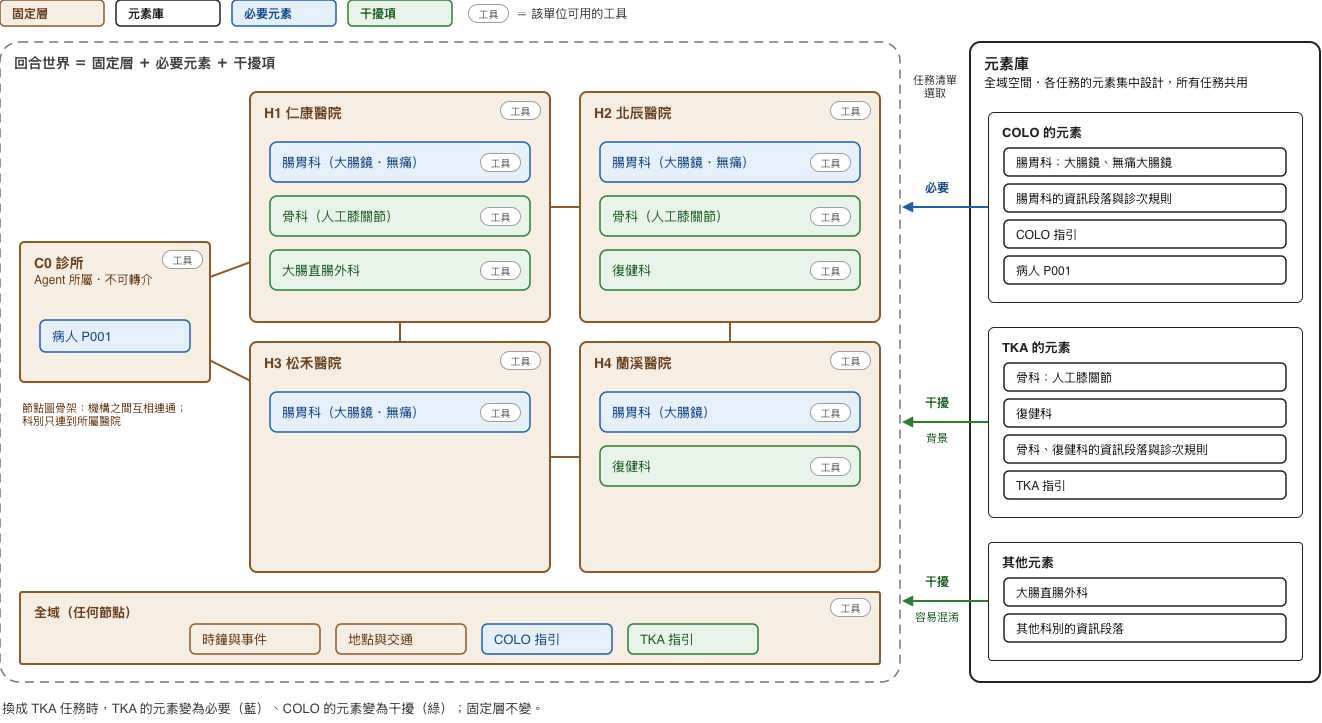

The diagram above was exported from draw.io. Its source (the exported page's mxGraphModel, read from the mxfile embedded in the PNG):
<mxGraphModel dx="1828" dy="801" grid="1" gridSize="10" guides="1" tooltips="1" connect="1" arrows="1" fold="1" page="1" pageScale="1" pageWidth="1400" pageHeight="820" math="0" shadow="0">
  <root>
    <mxCell id="0" />
    <mxCell id="1" parent="0" />
    <mxCell id="c70" edge="1" parent="1" source="c10" style="endArrow=none;html=1;strokeColor=#8B5A2B;strokeWidth=2;" target="c13">
      <mxGeometry relative="1" as="geometry" />
    </mxCell>
    <mxCell id="c71" edge="1" parent="1" source="c10" style="endArrow=none;html=1;strokeColor=#8B5A2B;strokeWidth=2;" target="c29">
      <mxGeometry relative="1" as="geometry" />
    </mxCell>
    <mxCell id="c72" edge="1" parent="1" source="c13" style="endArrow=none;html=1;strokeColor=#8B5A2B;strokeWidth=2;" target="c21">
      <mxGeometry relative="1" as="geometry" />
    </mxCell>
    <mxCell id="c73" edge="1" parent="1" source="c29" style="endArrow=none;html=1;strokeColor=#8B5A2B;strokeWidth=2;" target="c33">
      <mxGeometry relative="1" as="geometry" />
    </mxCell>
    <mxCell id="c74" edge="1" parent="1" source="c13" style="endArrow=none;html=1;strokeColor=#8B5A2B;strokeWidth=2;" target="c29">
      <mxGeometry relative="1" as="geometry" />
    </mxCell>
    <mxCell id="c75" edge="1" parent="1" source="c21" style="endArrow=none;html=1;strokeColor=#8B5A2B;strokeWidth=2;" target="c33">
      <mxGeometry relative="1" as="geometry" />
    </mxCell>
    <mxCell id="c3" parent="1" style="rounded=1;arcSize=18;whiteSpace=wrap;html=1;align=left;spacingLeft=10;fillColor=#F6EEE3;strokeColor=#8B5A2B;fontColor=#6B4220;fontSize=12;strokeWidth=1.5;fontStyle=1;" value="固定層" vertex="1">
      <mxGeometry height="26" width="104" x="40" y="58" as="geometry" />
    </mxCell>
    <mxCell id="c4" parent="1" style="rounded=1;arcSize=18;whiteSpace=wrap;html=1;align=left;spacingLeft=10;fillColor=#FFFFFF;strokeColor=#222222;fontColor=#222222;fontSize=12;strokeWidth=1.5;fontStyle=1;" value="元素庫" vertex="1">
      <mxGeometry height="26" width="104" x="156" y="58" as="geometry" />
    </mxCell>
    <mxCell id="c5" parent="1" style="rounded=1;arcSize=18;whiteSpace=wrap;html=1;align=left;spacingLeft=10;fillColor=#E6F0FB;strokeColor=#1F5FAD;fontColor=#174A88;fontSize=12;strokeWidth=1.5;fontStyle=1;" value="必要元素" vertex="1">
      <mxGeometry height="26" width="104" x="272" y="58" as="geometry" />
    </mxCell>
    <mxCell id="c6" parent="1" style="rounded=1;arcSize=18;whiteSpace=wrap;html=1;align=left;spacingLeft=10;fillColor=#E8F4E9;strokeColor=#2E7D32;fontColor=#22612A;fontSize=12;strokeWidth=1.5;fontStyle=1;" value="干擾項" vertex="1">
      <mxGeometry height="26" width="104" x="388" y="58" as="geometry" />
    </mxCell>
    <mxCell id="c7" parent="1" style="rounded=1;arcSize=50;html=1;fillColor=#FFFFFF;strokeColor=#9E9E9E;fontColor=#616161;fontSize=10;" value="工具" vertex="1">
      <mxGeometry height="18" width="40" x="508" y="62" as="geometry" />
    </mxCell>
    <mxCell id="c8" parent="1" style="text;html=1;fillColor=none;strokeColor=none;whiteSpace=wrap;align=left;verticalAlign=middle;fontSize=12;fontColor=#424242;" value="＝ 該單位可用的工具" vertex="1">
      <mxGeometry height="26" width="200" x="554" y="58" as="geometry" />
    </mxCell>
    <mxCell id="c9" parent="1" style="rounded=1;arcSize=3;whiteSpace=wrap;html=1;verticalAlign=top;align=left;spacingLeft=12;spacingTop=6;fillColor=none;strokeColor=#757575;fontColor=#424242;fontStyle=1;fontSize=14;strokeWidth=1.5;dashed=1;dashPattern=6 4;" value="回合世界 ＝ 固定層 ＋ 必要元素 ＋ 干擾項" vertex="1">
      <mxGeometry height="640" width="900" x="40" y="100" as="geometry" />
    </mxCell>
    <mxCell id="c10" parent="1" style="rounded=1;arcSize=3;whiteSpace=wrap;html=1;verticalAlign=top;align=left;spacingLeft=12;spacingTop=6;fillColor=#F6EEE3;strokeColor=#8B5A2B;fontColor=#6B4220;fontStyle=1;fontSize=14;strokeWidth=2;" value="C0 診所&lt;br&gt;&lt;span style=&quot;font-weight:normal;font-size:12px&quot;&gt;Agent 所屬・不可轉介&lt;/span&gt;" vertex="1">
      <mxGeometry height="140" width="190" x="60" y="300" as="geometry" />
    </mxCell>
    <mxCell id="c11" parent="1" style="rounded=1;arcSize=50;html=1;fillColor=#FFFFFF;strokeColor=#9E9E9E;fontColor=#616161;fontSize=10;" value="工具" vertex="1">
      <mxGeometry height="18" width="40" x="202" y="308" as="geometry" />
    </mxCell>
    <mxCell id="c12" parent="1" style="rounded=1;arcSize=18;whiteSpace=wrap;html=1;align=left;spacingLeft=10;fillColor=#E6F0FB;strokeColor=#1F5FAD;fontColor=#174A88;fontSize=13;strokeWidth=1.5;" value="病人 P001" vertex="1">
      <mxGeometry height="32" width="150" x="80" y="378" as="geometry" />
    </mxCell>
    <mxCell id="c13" parent="1" style="rounded=1;arcSize=3;whiteSpace=wrap;html=1;verticalAlign=top;align=left;spacingLeft=12;spacingTop=6;fillColor=#F6EEE3;strokeColor=#8B5A2B;fontColor=#6B4220;fontStyle=1;fontSize=14;strokeWidth=2;" value="H1 仁康醫院" vertex="1">
      <mxGeometry height="230" width="300" x="290" y="150" as="geometry" />
    </mxCell>
    <mxCell id="c14" parent="1" style="rounded=1;arcSize=50;html=1;fillColor=#FFFFFF;strokeColor=#9E9E9E;fontColor=#616161;fontSize=10;" value="工具" vertex="1">
      <mxGeometry height="18" width="40" x="540" y="159" as="geometry" />
    </mxCell>
    <mxCell id="c15" parent="1" style="rounded=1;arcSize=18;whiteSpace=wrap;html=1;align=left;spacingLeft=10;fillColor=#E6F0FB;strokeColor=#1F5FAD;fontColor=#174A88;fontSize=13;strokeWidth=1.5;" value="腸胃科（大腸鏡・無痛）" vertex="1">
      <mxGeometry height="40" width="260" x="310" y="200" as="geometry" />
    </mxCell>
    <mxCell id="c16" parent="1" style="rounded=1;arcSize=50;html=1;fillColor=#FFFFFF;strokeColor=#9E9E9E;fontColor=#616161;fontSize=10;" value="工具" vertex="1">
      <mxGeometry height="18" width="40" x="520" y="211" as="geometry" />
    </mxCell>
    <mxCell id="c17" parent="1" style="rounded=1;arcSize=18;whiteSpace=wrap;html=1;align=left;spacingLeft=10;fillColor=#E8F4E9;strokeColor=#2E7D32;fontColor=#22612A;fontSize=13;strokeWidth=1.5;" value="骨科（人工膝關節）" vertex="1">
      <mxGeometry height="40" width="260" x="310" y="254" as="geometry" />
    </mxCell>
    <mxCell id="c18" parent="1" style="rounded=1;arcSize=50;html=1;fillColor=#FFFFFF;strokeColor=#9E9E9E;fontColor=#616161;fontSize=10;" value="工具" vertex="1">
      <mxGeometry height="18" width="40" x="520" y="265" as="geometry" />
    </mxCell>
    <mxCell id="c19" parent="1" style="rounded=1;arcSize=18;whiteSpace=wrap;html=1;align=left;spacingLeft=10;fillColor=#E8F4E9;strokeColor=#2E7D32;fontColor=#22612A;fontSize=13;strokeWidth=1.5;" value="大腸直腸外科" vertex="1">
      <mxGeometry height="40" width="260" x="310" y="308" as="geometry" />
    </mxCell>
    <mxCell id="c20" parent="1" style="rounded=1;arcSize=50;html=1;fillColor=#FFFFFF;strokeColor=#9E9E9E;fontColor=#616161;fontSize=10;" value="工具" vertex="1">
      <mxGeometry height="18" width="40" x="520" y="319" as="geometry" />
    </mxCell>
    <mxCell id="c21" parent="1" style="rounded=1;arcSize=3;whiteSpace=wrap;html=1;verticalAlign=top;align=left;spacingLeft=12;spacingTop=6;fillColor=#F6EEE3;strokeColor=#8B5A2B;fontColor=#6B4220;fontStyle=1;fontSize=14;strokeWidth=2;" value="H2 北辰醫院" vertex="1">
      <mxGeometry height="230" width="300" x="620" y="150" as="geometry" />
    </mxCell>
    <mxCell id="c22" parent="1" style="rounded=1;arcSize=50;html=1;fillColor=#FFFFFF;strokeColor=#9E9E9E;fontColor=#616161;fontSize=10;" value="工具" vertex="1">
      <mxGeometry height="18" width="40" x="870" y="159" as="geometry" />
    </mxCell>
    <mxCell id="c23" parent="1" style="rounded=1;arcSize=18;whiteSpace=wrap;html=1;align=left;spacingLeft=10;fillColor=#E6F0FB;strokeColor=#1F5FAD;fontColor=#174A88;fontSize=13;strokeWidth=1.5;" value="腸胃科（大腸鏡・無痛）" vertex="1">
      <mxGeometry height="40" width="260" x="640" y="200" as="geometry" />
    </mxCell>
    <mxCell id="c24" parent="1" style="rounded=1;arcSize=50;html=1;fillColor=#FFFFFF;strokeColor=#9E9E9E;fontColor=#616161;fontSize=10;" value="工具" vertex="1">
      <mxGeometry height="18" width="40" x="850" y="211" as="geometry" />
    </mxCell>
    <mxCell id="c25" parent="1" style="rounded=1;arcSize=18;whiteSpace=wrap;html=1;align=left;spacingLeft=10;fillColor=#E8F4E9;strokeColor=#2E7D32;fontColor=#22612A;fontSize=13;strokeWidth=1.5;" value="骨科（人工膝關節）" vertex="1">
      <mxGeometry height="40" width="260" x="640" y="254" as="geometry" />
    </mxCell>
    <mxCell id="c26" parent="1" style="rounded=1;arcSize=50;html=1;fillColor=#FFFFFF;strokeColor=#9E9E9E;fontColor=#616161;fontSize=10;" value="工具" vertex="1">
      <mxGeometry height="18" width="40" x="850" y="265" as="geometry" />
    </mxCell>
    <mxCell id="c27" parent="1" style="rounded=1;arcSize=18;whiteSpace=wrap;html=1;align=left;spacingLeft=10;fillColor=#E8F4E9;strokeColor=#2E7D32;fontColor=#22612A;fontSize=13;strokeWidth=1.5;" value="復健科" vertex="1">
      <mxGeometry height="40" width="260" x="640" y="308" as="geometry" />
    </mxCell>
    <mxCell id="c28" parent="1" style="rounded=1;arcSize=50;html=1;fillColor=#FFFFFF;strokeColor=#9E9E9E;fontColor=#616161;fontSize=10;" value="工具" vertex="1">
      <mxGeometry height="18" width="40" x="850" y="319" as="geometry" />
    </mxCell>
    <mxCell id="c29" parent="1" style="rounded=1;arcSize=3;whiteSpace=wrap;html=1;verticalAlign=top;align=left;spacingLeft=12;spacingTop=6;fillColor=#F6EEE3;strokeColor=#8B5A2B;fontColor=#6B4220;fontStyle=1;fontSize=14;strokeWidth=2;" value="H3 松禾醫院" vertex="1">
      <mxGeometry height="230" width="300" x="290" y="400" as="geometry" />
    </mxCell>
    <mxCell id="c30" parent="1" style="rounded=1;arcSize=50;html=1;fillColor=#FFFFFF;strokeColor=#9E9E9E;fontColor=#616161;fontSize=10;" value="工具" vertex="1">
      <mxGeometry height="18" width="40" x="540" y="409" as="geometry" />
    </mxCell>
    <mxCell id="c31" parent="1" style="rounded=1;arcSize=18;whiteSpace=wrap;html=1;align=left;spacingLeft=10;fillColor=#E6F0FB;strokeColor=#1F5FAD;fontColor=#174A88;fontSize=13;strokeWidth=1.5;" value="腸胃科（大腸鏡・無痛）" vertex="1">
      <mxGeometry height="40" width="260" x="310" y="450" as="geometry" />
    </mxCell>
    <mxCell id="c32" parent="1" style="rounded=1;arcSize=50;html=1;fillColor=#FFFFFF;strokeColor=#9E9E9E;fontColor=#616161;fontSize=10;" value="工具" vertex="1">
      <mxGeometry height="18" width="40" x="520" y="461" as="geometry" />
    </mxCell>
    <mxCell id="c33" parent="1" style="rounded=1;arcSize=3;whiteSpace=wrap;html=1;verticalAlign=top;align=left;spacingLeft=12;spacingTop=6;fillColor=#F6EEE3;strokeColor=#8B5A2B;fontColor=#6B4220;fontStyle=1;fontSize=14;strokeWidth=2;" value="H4 蘭溪醫院" vertex="1">
      <mxGeometry height="230" width="300" x="620" y="400" as="geometry" />
    </mxCell>
    <mxCell id="c34" parent="1" style="rounded=1;arcSize=50;html=1;fillColor=#FFFFFF;strokeColor=#9E9E9E;fontColor=#616161;fontSize=10;" value="工具" vertex="1">
      <mxGeometry height="18" width="40" x="870" y="409" as="geometry" />
    </mxCell>
    <mxCell id="c35" parent="1" style="rounded=1;arcSize=18;whiteSpace=wrap;html=1;align=left;spacingLeft=10;fillColor=#E6F0FB;strokeColor=#1F5FAD;fontColor=#174A88;fontSize=13;strokeWidth=1.5;" value="腸胃科（大腸鏡）" vertex="1">
      <mxGeometry height="40" width="260" x="640" y="450" as="geometry" />
    </mxCell>
    <mxCell id="c36" parent="1" style="rounded=1;arcSize=50;html=1;fillColor=#FFFFFF;strokeColor=#9E9E9E;fontColor=#616161;fontSize=10;" value="工具" vertex="1">
      <mxGeometry height="18" width="40" x="850" y="461" as="geometry" />
    </mxCell>
    <mxCell id="c37" parent="1" style="rounded=1;arcSize=18;whiteSpace=wrap;html=1;align=left;spacingLeft=10;fillColor=#E8F4E9;strokeColor=#2E7D32;fontColor=#22612A;fontSize=13;strokeWidth=1.5;" value="復健科" vertex="1">
      <mxGeometry height="40" width="260" x="640" y="504" as="geometry" />
    </mxCell>
    <mxCell id="c38" parent="1" style="rounded=1;arcSize=50;html=1;fillColor=#FFFFFF;strokeColor=#9E9E9E;fontColor=#616161;fontSize=10;" value="工具" vertex="1">
      <mxGeometry height="18" width="40" x="850" y="515" as="geometry" />
    </mxCell>
    <mxCell id="c39" parent="1" style="text;html=1;fillColor=none;strokeColor=none;whiteSpace=wrap;align=left;verticalAlign=middle;fontSize=11;fontColor=#6B4220;" value="節點圖骨架：機構之間互相連通；&lt;br&gt;科別只連到所屬醫院" vertex="1">
      <mxGeometry height="40" width="200" x="60" y="452" as="geometry" />
    </mxCell>
    <mxCell id="c40" parent="1" style="rounded=1;arcSize=3;whiteSpace=wrap;html=1;verticalAlign=top;align=left;spacingLeft=12;spacingTop=6;fillColor=#F6EEE3;strokeColor=#8B5A2B;fontColor=#6B4220;fontStyle=1;fontSize=13;strokeWidth=2;" value="全域（任何節點）" vertex="1">
      <mxGeometry height="72" width="860" x="60" y="650" as="geometry" />
    </mxCell>
    <mxCell id="c41" parent="1" style="rounded=1;arcSize=50;html=1;fillColor=#FFFFFF;strokeColor=#9E9E9E;fontColor=#616161;fontSize=10;" value="工具" vertex="1">
      <mxGeometry height="18" width="40" x="870" y="656" as="geometry" />
    </mxCell>
    <mxCell id="c42" parent="1" style="rounded=1;arcSize=18;whiteSpace=wrap;html=1;align=left;spacingLeft=10;fillColor=#F6EEE3;strokeColor=#8B5A2B;fontColor=#6B4220;fontSize=13;strokeWidth=1.5;" value="時鐘與事件" vertex="1">
      <mxGeometry height="30" width="130" x="230" y="682" as="geometry" />
    </mxCell>
    <mxCell id="c43" parent="1" style="rounded=1;arcSize=18;whiteSpace=wrap;html=1;align=left;spacingLeft=10;fillColor=#F6EEE3;strokeColor=#8B5A2B;fontColor=#6B4220;fontSize=13;strokeWidth=1.5;" value="地點與交通" vertex="1">
      <mxGeometry height="30" width="130" x="376" y="682" as="geometry" />
    </mxCell>
    <mxCell id="c44" parent="1" style="rounded=1;arcSize=18;whiteSpace=wrap;html=1;align=left;spacingLeft=10;fillColor=#E6F0FB;strokeColor=#1F5FAD;fontColor=#174A88;fontSize=13;strokeWidth=1.5;" value="COLO 指引" vertex="1">
      <mxGeometry height="30" width="130" x="522" y="682" as="geometry" />
    </mxCell>
    <mxCell id="c45" parent="1" style="rounded=1;arcSize=18;whiteSpace=wrap;html=1;align=left;spacingLeft=10;fillColor=#E8F4E9;strokeColor=#2E7D32;fontColor=#22612A;fontSize=13;strokeWidth=1.5;" value="TKA 指引" vertex="1">
      <mxGeometry height="30" width="130" x="668" y="682" as="geometry" />
    </mxCell>
    <mxCell id="c46" parent="1" style="rounded=1;arcSize=3;whiteSpace=wrap;html=1;verticalAlign=top;align=left;spacingLeft=12;spacingTop=6;fillColor=#FFFFFF;strokeColor=#222222;fontColor=#222222;fontStyle=1;fontSize=15;strokeWidth=2;" value="元素庫&lt;br&gt;&lt;span style=&quot;font-weight:normal;font-size:12px&quot;&gt;全域空間・各任務的元素集中設計，所有任務共用&lt;/span&gt;" vertex="1">
      <mxGeometry height="640" width="350" x="1010" y="100" as="geometry" />
    </mxCell>
    <mxCell id="c47" parent="1" style="rounded=1;arcSize=3;whiteSpace=wrap;html=1;verticalAlign=top;align=left;spacingLeft=12;spacingTop=6;fillColor=#FFFFFF;strokeColor=#222222;fontColor=#222222;fontStyle=1;fontSize=13;strokeWidth=1;" value="COLO 的元素" vertex="1">
      <mxGeometry height="190" width="314" x="1028" y="170" as="geometry" />
    </mxCell>
    <mxCell id="c48" parent="1" style="rounded=1;arcSize=18;whiteSpace=wrap;html=1;align=left;spacingLeft=10;fillColor=#FFFFFF;strokeColor=#222222;fontColor=#222222;fontSize=12;strokeWidth=1.5;" value="腸胃科：大腸鏡、無痛大腸鏡" vertex="1">
      <mxGeometry height="28" width="282" x="1044" y="206" as="geometry" />
    </mxCell>
    <mxCell id="c49" parent="1" style="rounded=1;arcSize=18;whiteSpace=wrap;html=1;align=left;spacingLeft=10;fillColor=#FFFFFF;strokeColor=#222222;fontColor=#222222;fontSize=12;strokeWidth=1.5;" value="腸胃科的資訊段落與診次規則" vertex="1">
      <mxGeometry height="28" width="282" x="1044" y="242" as="geometry" />
    </mxCell>
    <mxCell id="c50" parent="1" style="rounded=1;arcSize=18;whiteSpace=wrap;html=1;align=left;spacingLeft=10;fillColor=#FFFFFF;strokeColor=#222222;fontColor=#222222;fontSize=12;strokeWidth=1.5;" value="COLO 指引" vertex="1">
      <mxGeometry height="28" width="282" x="1044" y="278" as="geometry" />
    </mxCell>
    <mxCell id="c51" parent="1" style="rounded=1;arcSize=18;whiteSpace=wrap;html=1;align=left;spacingLeft=10;fillColor=#FFFFFF;strokeColor=#222222;fontColor=#222222;fontSize=12;strokeWidth=1.5;" value="病人 P001" vertex="1">
      <mxGeometry height="28" width="282" x="1044" y="314" as="geometry" />
    </mxCell>
    <mxCell id="c52" parent="1" style="rounded=1;arcSize=3;whiteSpace=wrap;html=1;verticalAlign=top;align=left;spacingLeft=12;spacingTop=6;fillColor=#FFFFFF;strokeColor=#222222;fontColor=#222222;fontStyle=1;fontSize=13;strokeWidth=1;" value="TKA 的元素" vertex="1">
      <mxGeometry height="190" width="314" x="1028" y="385" as="geometry" />
    </mxCell>
    <mxCell id="c53" parent="1" style="rounded=1;arcSize=18;whiteSpace=wrap;html=1;align=left;spacingLeft=10;fillColor=#FFFFFF;strokeColor=#222222;fontColor=#222222;fontSize=12;strokeWidth=1.5;" value="骨科：人工膝關節" vertex="1">
      <mxGeometry height="28" width="282" x="1044" y="421" as="geometry" />
    </mxCell>
    <mxCell id="c54" parent="1" style="rounded=1;arcSize=18;whiteSpace=wrap;html=1;align=left;spacingLeft=10;fillColor=#FFFFFF;strokeColor=#222222;fontColor=#222222;fontSize=12;strokeWidth=1.5;" value="復健科" vertex="1">
      <mxGeometry height="28" width="282" x="1044" y="457" as="geometry" />
    </mxCell>
    <mxCell id="c55" parent="1" style="rounded=1;arcSize=18;whiteSpace=wrap;html=1;align=left;spacingLeft=10;fillColor=#FFFFFF;strokeColor=#222222;fontColor=#222222;fontSize=12;strokeWidth=1.5;" value="骨科、復健科的資訊段落與診次規則" vertex="1">
      <mxGeometry height="28" width="282" x="1044" y="493" as="geometry" />
    </mxCell>
    <mxCell id="c56" parent="1" style="rounded=1;arcSize=18;whiteSpace=wrap;html=1;align=left;spacingLeft=10;fillColor=#FFFFFF;strokeColor=#222222;fontColor=#222222;fontSize=12;strokeWidth=1.5;" value="TKA 指引" vertex="1">
      <mxGeometry height="28" width="282" x="1044" y="529" as="geometry" />
    </mxCell>
    <mxCell id="c57" parent="1" style="rounded=1;arcSize=3;whiteSpace=wrap;html=1;verticalAlign=top;align=left;spacingLeft=12;spacingTop=6;fillColor=#FFFFFF;strokeColor=#222222;fontColor=#222222;fontStyle=1;fontSize=13;strokeWidth=1;" value="其他元素" vertex="1">
      <mxGeometry height="118" width="314" x="1028" y="600" as="geometry" />
    </mxCell>
    <mxCell id="c58" parent="1" style="rounded=1;arcSize=18;whiteSpace=wrap;html=1;align=left;spacingLeft=10;fillColor=#FFFFFF;strokeColor=#222222;fontColor=#222222;fontSize=12;strokeWidth=1.5;" value="大腸直腸外科" vertex="1">
      <mxGeometry height="28" width="282" x="1044" y="636" as="geometry" />
    </mxCell>
    <mxCell id="c59" parent="1" style="rounded=1;arcSize=18;whiteSpace=wrap;html=1;align=left;spacingLeft=10;fillColor=#FFFFFF;strokeColor=#222222;fontColor=#222222;fontSize=12;strokeWidth=1.5;" value="其他科別的資訊段落" vertex="1">
      <mxGeometry height="28" width="282" x="1044" y="672" as="geometry" />
    </mxCell>
    <mxCell id="c60" edge="1" parent="1" style="endArrow=block;endFill=1;html=1;strokeColor=#1F5FAD;strokeWidth=2;">
      <mxGeometry relative="1" as="geometry">
        <mxPoint x="1028" y="265" as="sourcePoint" />
        <mxPoint x="942" y="265" as="targetPoint" />
      </mxGeometry>
    </mxCell>
    <mxCell id="c61" parent="1" style="text;html=1;fillColor=none;strokeColor=none;whiteSpace=wrap;align=center;verticalAlign=middle;fontSize=12;fontColor=#174A88;fontStyle=1;" value="必要" vertex="1">
      <mxGeometry height="20" width="70" x="942" y="235" as="geometry" />
    </mxCell>
    <mxCell id="c62" edge="1" parent="1" style="endArrow=block;endFill=1;html=1;strokeColor=#2E7D32;strokeWidth=2;">
      <mxGeometry relative="1" as="geometry">
        <mxPoint x="1028" y="480" as="sourcePoint" />
        <mxPoint x="942" y="480" as="targetPoint" />
      </mxGeometry>
    </mxCell>
    <mxCell id="c63" parent="1" style="text;html=1;fillColor=none;strokeColor=none;whiteSpace=wrap;align=center;verticalAlign=middle;fontSize=12;fontColor=#22612A;fontStyle=1;" value="干擾" vertex="1">
      <mxGeometry height="20" width="70" x="942" y="450" as="geometry" />
    </mxCell>
    <mxCell id="c64" parent="1" style="text;html=1;fillColor=none;strokeColor=none;whiteSpace=wrap;align=center;verticalAlign=middle;fontSize=11;fontColor=#22612A;" value="背景" vertex="1">
      <mxGeometry height="20" width="70" x="942" y="486" as="geometry" />
    </mxCell>
    <mxCell id="c65" edge="1" parent="1" style="endArrow=block;endFill=1;html=1;strokeColor=#2E7D32;strokeWidth=2;">
      <mxGeometry relative="1" as="geometry">
        <mxPoint x="1028" y="659" as="sourcePoint" />
        <mxPoint x="942" y="659" as="targetPoint" />
      </mxGeometry>
    </mxCell>
    <mxCell id="c66" parent="1" style="text;html=1;fillColor=none;strokeColor=none;whiteSpace=wrap;align=center;verticalAlign=middle;fontSize=12;fontColor=#22612A;fontStyle=1;" value="干擾" vertex="1">
      <mxGeometry height="20" width="70" x="942" y="629" as="geometry" />
    </mxCell>
    <mxCell id="c67" parent="1" style="text;html=1;fillColor=none;strokeColor=none;whiteSpace=wrap;align=center;verticalAlign=middle;fontSize=11;fontColor=#22612A;" value="容易混淆" vertex="1">
      <mxGeometry height="20" width="70" x="942" y="665" as="geometry" />
    </mxCell>
    <mxCell id="c68" parent="1" style="text;html=1;fillColor=none;strokeColor=none;whiteSpace=wrap;align=center;verticalAlign=middle;fontSize=11;fontColor=#424242;" value="任務清單&lt;br&gt;選取" vertex="1">
      <mxGeometry height="36" width="66" x="942" y="126" as="geometry" />
    </mxCell>
    <mxCell id="c69" parent="1" style="text;html=1;fillColor=none;strokeColor=none;whiteSpace=wrap;align=left;verticalAlign=middle;fontSize=13;fontColor=#424242;" value="換成 TKA 任務時，TKA 的元素變為必要（藍）、COLO 的元素變為干擾（綠）；固定層不變。" vertex="1">
      <mxGeometry height="28" width="1320" x="40" y="752" as="geometry" />
    </mxCell>
  </root>
</mxGraphModel>